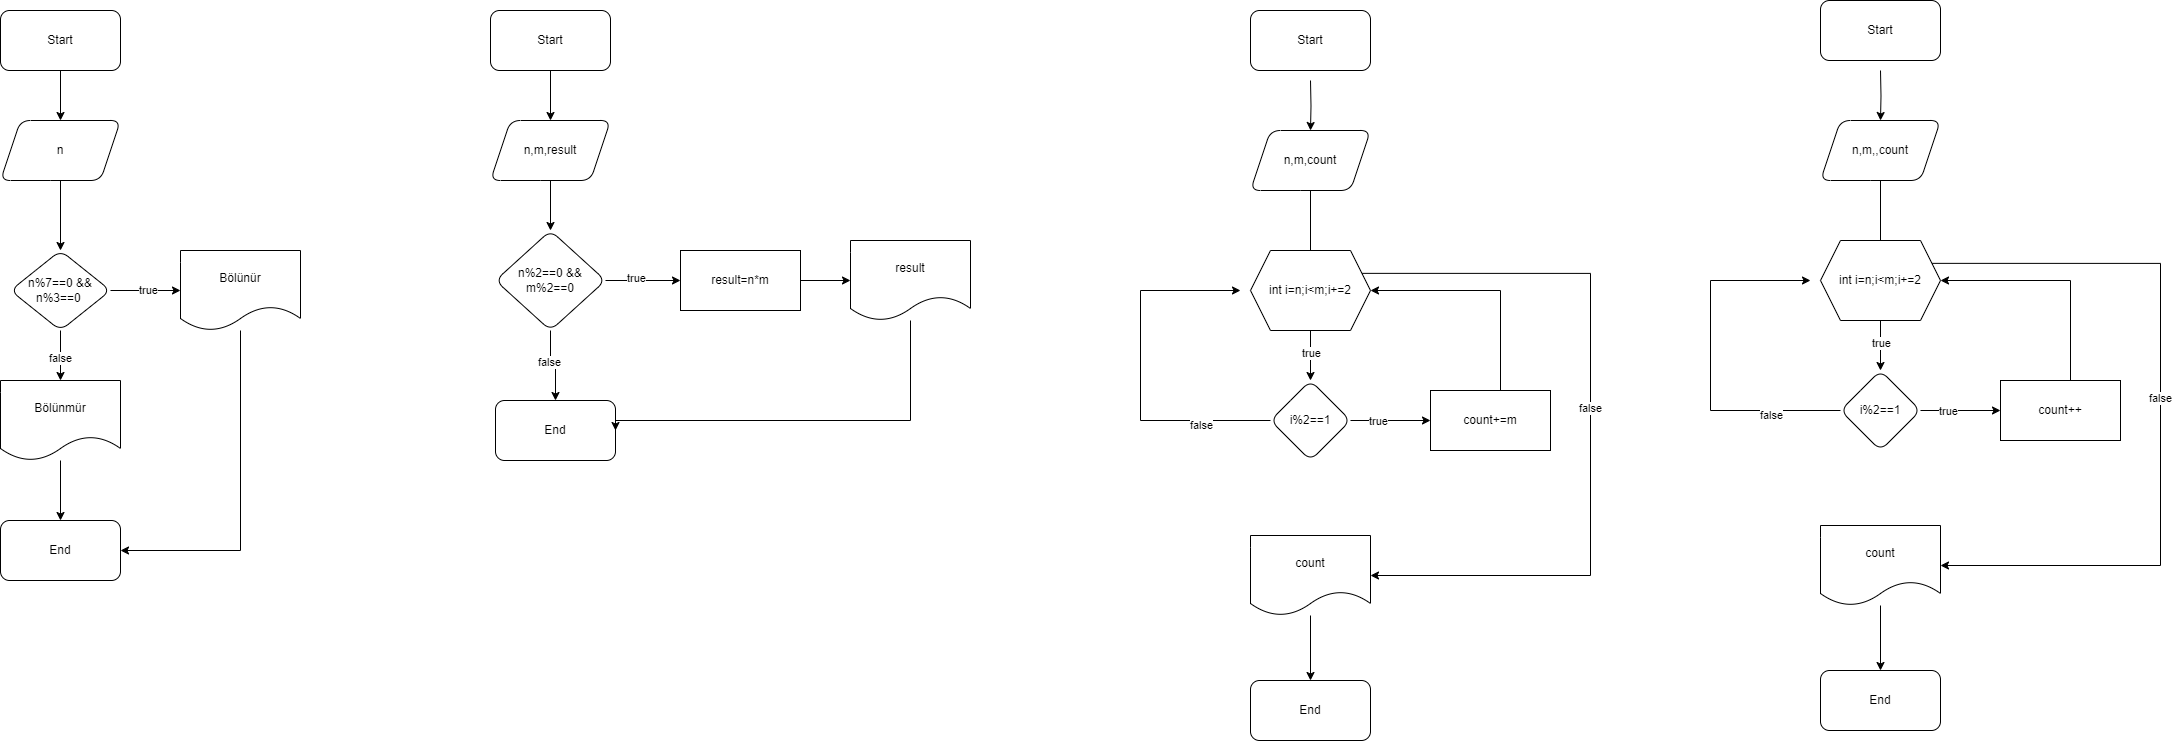

The diagram above was exported from draw.io. Its source (the exported page's mxGraphModel, read from the mxfile embedded in the PNG):
<mxGraphModel dx="2809" dy="1174" grid="1" gridSize="10" guides="1" tooltips="1" connect="1" arrows="1" fold="1" page="1" pageScale="1" pageWidth="827" pageHeight="1169" math="0" shadow="0">
  <root>
    <mxCell id="0" />
    <mxCell id="1" parent="0" />
    <mxCell id="4rX30tYlLDpJT5sbSYUs-3" value="" style="edgeStyle=orthogonalEdgeStyle;rounded=0;orthogonalLoop=1;jettySize=auto;html=1;" parent="1" source="4rX30tYlLDpJT5sbSYUs-1" target="4rX30tYlLDpJT5sbSYUs-2" edge="1">
      <mxGeometry relative="1" as="geometry" />
    </mxCell>
    <mxCell id="4rX30tYlLDpJT5sbSYUs-1" value="Start&lt;br&gt;" style="rounded=1;whiteSpace=wrap;html=1;" parent="1" vertex="1">
      <mxGeometry x="80" y="20" width="120" height="60" as="geometry" />
    </mxCell>
    <mxCell id="4rX30tYlLDpJT5sbSYUs-5" value="" style="edgeStyle=orthogonalEdgeStyle;rounded=0;orthogonalLoop=1;jettySize=auto;html=1;" parent="1" source="4rX30tYlLDpJT5sbSYUs-2" target="4rX30tYlLDpJT5sbSYUs-4" edge="1">
      <mxGeometry relative="1" as="geometry" />
    </mxCell>
    <mxCell id="4rX30tYlLDpJT5sbSYUs-2" value="n" style="shape=parallelogram;perimeter=parallelogramPerimeter;whiteSpace=wrap;html=1;fixedSize=1;rounded=1;" parent="1" vertex="1">
      <mxGeometry x="80" y="130" width="120" height="60" as="geometry" />
    </mxCell>
    <mxCell id="4rX30tYlLDpJT5sbSYUs-7" value="" style="edgeStyle=orthogonalEdgeStyle;rounded=0;orthogonalLoop=1;jettySize=auto;html=1;" parent="1" source="4rX30tYlLDpJT5sbSYUs-4" target="4rX30tYlLDpJT5sbSYUs-6" edge="1">
      <mxGeometry relative="1" as="geometry" />
    </mxCell>
    <mxCell id="4rX30tYlLDpJT5sbSYUs-8" value="true&lt;br&gt;" style="edgeLabel;html=1;align=center;verticalAlign=middle;resizable=0;points=[];" parent="4rX30tYlLDpJT5sbSYUs-7" vertex="1" connectable="0">
      <mxGeometry x="0.0514" y="1" relative="1" as="geometry">
        <mxPoint as="offset" />
      </mxGeometry>
    </mxCell>
    <mxCell id="4rX30tYlLDpJT5sbSYUs-10" value="" style="edgeStyle=orthogonalEdgeStyle;rounded=0;orthogonalLoop=1;jettySize=auto;html=1;" parent="1" source="4rX30tYlLDpJT5sbSYUs-4" target="4rX30tYlLDpJT5sbSYUs-9" edge="1">
      <mxGeometry relative="1" as="geometry" />
    </mxCell>
    <mxCell id="4rX30tYlLDpJT5sbSYUs-11" value="false" style="edgeLabel;html=1;align=center;verticalAlign=middle;resizable=0;points=[];" parent="4rX30tYlLDpJT5sbSYUs-10" vertex="1" connectable="0">
      <mxGeometry x="0.0867" y="-1" relative="1" as="geometry">
        <mxPoint as="offset" />
      </mxGeometry>
    </mxCell>
    <mxCell id="4rX30tYlLDpJT5sbSYUs-4" value="n%7==0 &amp;amp;&amp;amp; n%3==0&amp;nbsp;" style="rhombus;whiteSpace=wrap;html=1;rounded=1;" parent="1" vertex="1">
      <mxGeometry x="90" y="260" width="100" height="80" as="geometry" />
    </mxCell>
    <mxCell id="4rX30tYlLDpJT5sbSYUs-18" style="edgeStyle=orthogonalEdgeStyle;rounded=0;orthogonalLoop=1;jettySize=auto;html=1;entryX=1;entryY=0.5;entryDx=0;entryDy=0;" parent="1" source="4rX30tYlLDpJT5sbSYUs-6" target="4rX30tYlLDpJT5sbSYUs-14" edge="1">
      <mxGeometry relative="1" as="geometry">
        <Array as="points">
          <mxPoint x="320" y="560" />
        </Array>
      </mxGeometry>
    </mxCell>
    <mxCell id="4rX30tYlLDpJT5sbSYUs-6" value="Bölünür" style="shape=document;whiteSpace=wrap;html=1;boundedLbl=1;rounded=1;" parent="1" vertex="1">
      <mxGeometry x="260" y="260" width="120" height="80" as="geometry" />
    </mxCell>
    <mxCell id="4rX30tYlLDpJT5sbSYUs-15" value="" style="edgeStyle=orthogonalEdgeStyle;rounded=0;orthogonalLoop=1;jettySize=auto;html=1;" parent="1" source="4rX30tYlLDpJT5sbSYUs-9" target="4rX30tYlLDpJT5sbSYUs-14" edge="1">
      <mxGeometry relative="1" as="geometry" />
    </mxCell>
    <mxCell id="4rX30tYlLDpJT5sbSYUs-9" value="Bölünmür" style="shape=document;whiteSpace=wrap;html=1;boundedLbl=1;rounded=1;" parent="1" vertex="1">
      <mxGeometry x="80" y="390" width="120" height="80" as="geometry" />
    </mxCell>
    <mxCell id="4rX30tYlLDpJT5sbSYUs-14" value="End" style="rounded=1;whiteSpace=wrap;html=1;" parent="1" vertex="1">
      <mxGeometry x="80" y="530" width="120" height="60" as="geometry" />
    </mxCell>
    <mxCell id="4rX30tYlLDpJT5sbSYUs-21" value="" style="edgeStyle=orthogonalEdgeStyle;rounded=0;orthogonalLoop=1;jettySize=auto;html=1;" parent="1" source="4rX30tYlLDpJT5sbSYUs-19" target="4rX30tYlLDpJT5sbSYUs-20" edge="1">
      <mxGeometry relative="1" as="geometry" />
    </mxCell>
    <mxCell id="4rX30tYlLDpJT5sbSYUs-19" value="Start&lt;br&gt;" style="rounded=1;whiteSpace=wrap;html=1;" parent="1" vertex="1">
      <mxGeometry x="570" y="20" width="120" height="60" as="geometry" />
    </mxCell>
    <mxCell id="4rX30tYlLDpJT5sbSYUs-24" value="" style="edgeStyle=orthogonalEdgeStyle;rounded=0;orthogonalLoop=1;jettySize=auto;html=1;" parent="1" source="4rX30tYlLDpJT5sbSYUs-20" target="4rX30tYlLDpJT5sbSYUs-23" edge="1">
      <mxGeometry relative="1" as="geometry" />
    </mxCell>
    <mxCell id="4rX30tYlLDpJT5sbSYUs-20" value="n,m,result&lt;br&gt;" style="shape=parallelogram;perimeter=parallelogramPerimeter;whiteSpace=wrap;html=1;fixedSize=1;rounded=1;" parent="1" vertex="1">
      <mxGeometry x="570" y="130" width="120" height="60" as="geometry" />
    </mxCell>
    <mxCell id="4rX30tYlLDpJT5sbSYUs-26" value="" style="edgeStyle=orthogonalEdgeStyle;rounded=0;orthogonalLoop=1;jettySize=auto;html=1;" parent="1" source="4rX30tYlLDpJT5sbSYUs-23" edge="1">
      <mxGeometry relative="1" as="geometry">
        <mxPoint x="760" y="290" as="targetPoint" />
      </mxGeometry>
    </mxCell>
    <mxCell id="4rX30tYlLDpJT5sbSYUs-27" value="true" style="edgeLabel;html=1;align=center;verticalAlign=middle;resizable=0;points=[];" parent="4rX30tYlLDpJT5sbSYUs-26" vertex="1" connectable="0">
      <mxGeometry x="-0.216" y="3" relative="1" as="geometry">
        <mxPoint as="offset" />
      </mxGeometry>
    </mxCell>
    <mxCell id="4rX30tYlLDpJT5sbSYUs-32" value="" style="edgeStyle=orthogonalEdgeStyle;rounded=0;orthogonalLoop=1;jettySize=auto;html=1;" parent="1" source="4rX30tYlLDpJT5sbSYUs-23" target="4rX30tYlLDpJT5sbSYUs-31" edge="1">
      <mxGeometry relative="1" as="geometry" />
    </mxCell>
    <mxCell id="4rX30tYlLDpJT5sbSYUs-33" value="false" style="edgeLabel;html=1;align=center;verticalAlign=middle;resizable=0;points=[];" parent="4rX30tYlLDpJT5sbSYUs-32" vertex="1" connectable="0">
      <mxGeometry x="-0.1733" y="-2" relative="1" as="geometry">
        <mxPoint as="offset" />
      </mxGeometry>
    </mxCell>
    <mxCell id="4rX30tYlLDpJT5sbSYUs-23" value="n%2==0 &amp;amp;&amp;amp; m%2==0" style="rhombus;whiteSpace=wrap;html=1;rounded=1;" parent="1" vertex="1">
      <mxGeometry x="575" y="240" width="110" height="100" as="geometry" />
    </mxCell>
    <mxCell id="4rX30tYlLDpJT5sbSYUs-35" style="edgeStyle=orthogonalEdgeStyle;rounded=0;orthogonalLoop=1;jettySize=auto;html=1;exitX=1;exitY=0.5;exitDx=0;exitDy=0;" parent="1" source="4rX30tYlLDpJT5sbSYUs-30" target="4rX30tYlLDpJT5sbSYUs-34" edge="1">
      <mxGeometry relative="1" as="geometry" />
    </mxCell>
    <mxCell id="4rX30tYlLDpJT5sbSYUs-30" value="result=n*m" style="whiteSpace=wrap;html=1;" parent="1" vertex="1">
      <mxGeometry x="760" y="260" width="120" height="60" as="geometry" />
    </mxCell>
    <mxCell id="4rX30tYlLDpJT5sbSYUs-31" value="End" style="whiteSpace=wrap;html=1;rounded=1;" parent="1" vertex="1">
      <mxGeometry x="575" y="410" width="120" height="60" as="geometry" />
    </mxCell>
    <mxCell id="4rX30tYlLDpJT5sbSYUs-36" style="edgeStyle=orthogonalEdgeStyle;rounded=0;orthogonalLoop=1;jettySize=auto;html=1;entryX=1;entryY=0.5;entryDx=0;entryDy=0;" parent="1" source="4rX30tYlLDpJT5sbSYUs-34" target="4rX30tYlLDpJT5sbSYUs-31" edge="1">
      <mxGeometry relative="1" as="geometry">
        <Array as="points">
          <mxPoint x="990" y="430" />
        </Array>
      </mxGeometry>
    </mxCell>
    <mxCell id="4rX30tYlLDpJT5sbSYUs-34" value="result" style="shape=document;whiteSpace=wrap;html=1;boundedLbl=1;" parent="1" vertex="1">
      <mxGeometry x="930" y="250" width="120" height="80" as="geometry" />
    </mxCell>
    <mxCell id="4rX30tYlLDpJT5sbSYUs-79" value="" style="edgeStyle=orthogonalEdgeStyle;rounded=0;orthogonalLoop=1;jettySize=auto;html=1;" parent="1" target="4rX30tYlLDpJT5sbSYUs-78" edge="1">
      <mxGeometry relative="1" as="geometry">
        <mxPoint x="1390" y="90" as="sourcePoint" />
      </mxGeometry>
    </mxCell>
    <mxCell id="4rX30tYlLDpJT5sbSYUs-77" value="Start" style="rounded=1;whiteSpace=wrap;html=1;" parent="1" vertex="1">
      <mxGeometry x="1330" y="20" width="120" height="60" as="geometry" />
    </mxCell>
    <mxCell id="Zm_5oIM3WSKhogOGtZj4-2" value="" style="edgeStyle=orthogonalEdgeStyle;rounded=0;orthogonalLoop=1;jettySize=auto;html=1;" parent="1" source="4rX30tYlLDpJT5sbSYUs-78" target="Zm_5oIM3WSKhogOGtZj4-1" edge="1">
      <mxGeometry relative="1" as="geometry" />
    </mxCell>
    <mxCell id="Zm_5oIM3WSKhogOGtZj4-41" value="true" style="edgeLabel;html=1;align=center;verticalAlign=middle;resizable=0;points=[];" parent="Zm_5oIM3WSKhogOGtZj4-2" vertex="1" connectable="0">
      <mxGeometry x="0.7055" relative="1" as="geometry">
        <mxPoint as="offset" />
      </mxGeometry>
    </mxCell>
    <mxCell id="4rX30tYlLDpJT5sbSYUs-78" value="n,m,count" style="shape=parallelogram;perimeter=parallelogramPerimeter;whiteSpace=wrap;html=1;fixedSize=1;rounded=1;" parent="1" vertex="1">
      <mxGeometry x="1330" y="140" width="120" height="60" as="geometry" />
    </mxCell>
    <mxCell id="Zm_5oIM3WSKhogOGtZj4-42" style="edgeStyle=orthogonalEdgeStyle;rounded=0;orthogonalLoop=1;jettySize=auto;html=1;exitX=1;exitY=0.25;exitDx=0;exitDy=0;entryX=1;entryY=0.5;entryDx=0;entryDy=0;" parent="1" source="4rX30tYlLDpJT5sbSYUs-80" target="Zm_5oIM3WSKhogOGtZj4-5" edge="1">
      <mxGeometry relative="1" as="geometry">
        <Array as="points">
          <mxPoint x="1670" y="283" />
          <mxPoint x="1670" y="585" />
        </Array>
      </mxGeometry>
    </mxCell>
    <mxCell id="Zm_5oIM3WSKhogOGtZj4-43" value="false" style="edgeLabel;html=1;align=center;verticalAlign=middle;resizable=0;points=[];" parent="Zm_5oIM3WSKhogOGtZj4-42" vertex="1" connectable="0">
      <mxGeometry x="-0.034" y="-1" relative="1" as="geometry">
        <mxPoint as="offset" />
      </mxGeometry>
    </mxCell>
    <mxCell id="4rX30tYlLDpJT5sbSYUs-80" value="int i=n;i&amp;lt;m;i+=2" style="shape=hexagon;perimeter=hexagonPerimeter2;whiteSpace=wrap;html=1;fixedSize=1;" parent="1" vertex="1">
      <mxGeometry x="1330" y="260" width="120" height="80" as="geometry" />
    </mxCell>
    <mxCell id="Zm_5oIM3WSKhogOGtZj4-32" style="edgeStyle=orthogonalEdgeStyle;rounded=0;orthogonalLoop=1;jettySize=auto;html=1;" parent="1" source="Zm_5oIM3WSKhogOGtZj4-1" edge="1">
      <mxGeometry relative="1" as="geometry">
        <mxPoint x="1320" y="300" as="targetPoint" />
        <Array as="points">
          <mxPoint x="1220" y="430" />
          <mxPoint x="1220" y="300" />
        </Array>
      </mxGeometry>
    </mxCell>
    <mxCell id="Zm_5oIM3WSKhogOGtZj4-33" value="false" style="edgeLabel;html=1;align=center;verticalAlign=middle;resizable=0;points=[];" parent="Zm_5oIM3WSKhogOGtZj4-32" vertex="1" connectable="0">
      <mxGeometry x="-0.6127" y="4" relative="1" as="geometry">
        <mxPoint as="offset" />
      </mxGeometry>
    </mxCell>
    <mxCell id="Zm_5oIM3WSKhogOGtZj4-1" value="i%2==1" style="rhombus;whiteSpace=wrap;html=1;rounded=1;" parent="1" vertex="1">
      <mxGeometry x="1350" y="390" width="80" height="80" as="geometry" />
    </mxCell>
    <mxCell id="Zm_5oIM3WSKhogOGtZj4-37" value="" style="edgeStyle=orthogonalEdgeStyle;rounded=0;orthogonalLoop=1;jettySize=auto;html=1;" parent="1" source="Zm_5oIM3WSKhogOGtZj4-5" target="Zm_5oIM3WSKhogOGtZj4-14" edge="1">
      <mxGeometry relative="1" as="geometry" />
    </mxCell>
    <mxCell id="Zm_5oIM3WSKhogOGtZj4-5" value="count" style="shape=document;whiteSpace=wrap;html=1;boundedLbl=1;rounded=1;" parent="1" vertex="1">
      <mxGeometry x="1330" y="545" width="120" height="80" as="geometry" />
    </mxCell>
    <mxCell id="Zm_5oIM3WSKhogOGtZj4-14" value="End" style="rounded=1;whiteSpace=wrap;html=1;" parent="1" vertex="1">
      <mxGeometry x="1330" y="690" width="120" height="60" as="geometry" />
    </mxCell>
    <mxCell id="Zm_5oIM3WSKhogOGtZj4-23" value="" style="edgeStyle=orthogonalEdgeStyle;rounded=0;orthogonalLoop=1;jettySize=auto;html=1;" parent="1" source="Zm_5oIM3WSKhogOGtZj4-1" target="Zm_5oIM3WSKhogOGtZj4-22" edge="1">
      <mxGeometry relative="1" as="geometry">
        <mxPoint x="1430" y="310" as="sourcePoint" />
        <mxPoint x="1660" y="310" as="targetPoint" />
      </mxGeometry>
    </mxCell>
    <mxCell id="Zm_5oIM3WSKhogOGtZj4-24" value="true" style="edgeLabel;html=1;align=center;verticalAlign=middle;resizable=0;points=[];" parent="Zm_5oIM3WSKhogOGtZj4-23" vertex="1" connectable="0">
      <mxGeometry x="-0.3055" y="2" relative="1" as="geometry">
        <mxPoint x="-1" y="2" as="offset" />
      </mxGeometry>
    </mxCell>
    <mxCell id="Zm_5oIM3WSKhogOGtZj4-31" style="edgeStyle=orthogonalEdgeStyle;rounded=0;orthogonalLoop=1;jettySize=auto;html=1;entryX=1;entryY=0.5;entryDx=0;entryDy=0;" parent="1" source="Zm_5oIM3WSKhogOGtZj4-22" target="4rX30tYlLDpJT5sbSYUs-80" edge="1">
      <mxGeometry relative="1" as="geometry">
        <Array as="points">
          <mxPoint x="1580" y="300" />
        </Array>
      </mxGeometry>
    </mxCell>
    <mxCell id="Zm_5oIM3WSKhogOGtZj4-22" value="count+=m" style="whiteSpace=wrap;html=1;" parent="1" vertex="1">
      <mxGeometry x="1510" y="400" width="120" height="60" as="geometry" />
    </mxCell>
    <mxCell id="SvW3mTnNhHjerxYjGh87-1" value="" style="edgeStyle=orthogonalEdgeStyle;rounded=0;orthogonalLoop=1;jettySize=auto;html=1;" parent="1" target="SvW3mTnNhHjerxYjGh87-5" edge="1">
      <mxGeometry relative="1" as="geometry">
        <mxPoint x="1960" y="80" as="sourcePoint" />
      </mxGeometry>
    </mxCell>
    <mxCell id="SvW3mTnNhHjerxYjGh87-2" value="Start" style="rounded=1;whiteSpace=wrap;html=1;" parent="1" vertex="1">
      <mxGeometry x="1900" y="10" width="120" height="60" as="geometry" />
    </mxCell>
    <mxCell id="SvW3mTnNhHjerxYjGh87-3" value="" style="edgeStyle=orthogonalEdgeStyle;rounded=0;orthogonalLoop=1;jettySize=auto;html=1;" parent="1" source="SvW3mTnNhHjerxYjGh87-5" target="SvW3mTnNhHjerxYjGh87-11" edge="1">
      <mxGeometry relative="1" as="geometry" />
    </mxCell>
    <mxCell id="SvW3mTnNhHjerxYjGh87-4" value="true" style="edgeLabel;html=1;align=center;verticalAlign=middle;resizable=0;points=[];" parent="SvW3mTnNhHjerxYjGh87-3" vertex="1" connectable="0">
      <mxGeometry x="0.7055" relative="1" as="geometry">
        <mxPoint as="offset" />
      </mxGeometry>
    </mxCell>
    <mxCell id="SvW3mTnNhHjerxYjGh87-5" value="n,m,,count" style="shape=parallelogram;perimeter=parallelogramPerimeter;whiteSpace=wrap;html=1;fixedSize=1;rounded=1;" parent="1" vertex="1">
      <mxGeometry x="1900" y="130" width="120" height="60" as="geometry" />
    </mxCell>
    <mxCell id="SvW3mTnNhHjerxYjGh87-6" style="edgeStyle=orthogonalEdgeStyle;rounded=0;orthogonalLoop=1;jettySize=auto;html=1;exitX=1;exitY=0.25;exitDx=0;exitDy=0;entryX=1;entryY=0.5;entryDx=0;entryDy=0;" parent="1" source="SvW3mTnNhHjerxYjGh87-8" target="SvW3mTnNhHjerxYjGh87-13" edge="1">
      <mxGeometry relative="1" as="geometry">
        <Array as="points">
          <mxPoint x="2240" y="273" />
          <mxPoint x="2240" y="575" />
        </Array>
      </mxGeometry>
    </mxCell>
    <mxCell id="SvW3mTnNhHjerxYjGh87-7" value="false" style="edgeLabel;html=1;align=center;verticalAlign=middle;resizable=0;points=[];" parent="SvW3mTnNhHjerxYjGh87-6" vertex="1" connectable="0">
      <mxGeometry x="-0.034" y="-1" relative="1" as="geometry">
        <mxPoint as="offset" />
      </mxGeometry>
    </mxCell>
    <mxCell id="SvW3mTnNhHjerxYjGh87-8" value="int i=n;i&amp;lt;m;i+=2" style="shape=hexagon;perimeter=hexagonPerimeter2;whiteSpace=wrap;html=1;fixedSize=1;" parent="1" vertex="1">
      <mxGeometry x="1900" y="250" width="120" height="80" as="geometry" />
    </mxCell>
    <mxCell id="SvW3mTnNhHjerxYjGh87-9" style="edgeStyle=orthogonalEdgeStyle;rounded=0;orthogonalLoop=1;jettySize=auto;html=1;" parent="1" source="SvW3mTnNhHjerxYjGh87-11" edge="1">
      <mxGeometry relative="1" as="geometry">
        <mxPoint x="1890" y="290" as="targetPoint" />
        <Array as="points">
          <mxPoint x="1790" y="420" />
          <mxPoint x="1790" y="290" />
        </Array>
      </mxGeometry>
    </mxCell>
    <mxCell id="SvW3mTnNhHjerxYjGh87-10" value="false" style="edgeLabel;html=1;align=center;verticalAlign=middle;resizable=0;points=[];" parent="SvW3mTnNhHjerxYjGh87-9" vertex="1" connectable="0">
      <mxGeometry x="-0.6127" y="4" relative="1" as="geometry">
        <mxPoint as="offset" />
      </mxGeometry>
    </mxCell>
    <mxCell id="SvW3mTnNhHjerxYjGh87-11" value="i%2==1" style="rhombus;whiteSpace=wrap;html=1;rounded=1;" parent="1" vertex="1">
      <mxGeometry x="1920" y="380" width="80" height="80" as="geometry" />
    </mxCell>
    <mxCell id="SvW3mTnNhHjerxYjGh87-12" value="" style="edgeStyle=orthogonalEdgeStyle;rounded=0;orthogonalLoop=1;jettySize=auto;html=1;" parent="1" source="SvW3mTnNhHjerxYjGh87-13" target="SvW3mTnNhHjerxYjGh87-14" edge="1">
      <mxGeometry relative="1" as="geometry" />
    </mxCell>
    <mxCell id="SvW3mTnNhHjerxYjGh87-13" value="count" style="shape=document;whiteSpace=wrap;html=1;boundedLbl=1;rounded=1;" parent="1" vertex="1">
      <mxGeometry x="1900" y="535" width="120" height="80" as="geometry" />
    </mxCell>
    <mxCell id="SvW3mTnNhHjerxYjGh87-14" value="End" style="rounded=1;whiteSpace=wrap;html=1;" parent="1" vertex="1">
      <mxGeometry x="1900" y="680" width="120" height="60" as="geometry" />
    </mxCell>
    <mxCell id="SvW3mTnNhHjerxYjGh87-15" value="" style="edgeStyle=orthogonalEdgeStyle;rounded=0;orthogonalLoop=1;jettySize=auto;html=1;" parent="1" source="SvW3mTnNhHjerxYjGh87-11" target="SvW3mTnNhHjerxYjGh87-18" edge="1">
      <mxGeometry relative="1" as="geometry">
        <mxPoint x="2000" y="300" as="sourcePoint" />
        <mxPoint x="2230" y="300" as="targetPoint" />
      </mxGeometry>
    </mxCell>
    <mxCell id="SvW3mTnNhHjerxYjGh87-16" value="true" style="edgeLabel;html=1;align=center;verticalAlign=middle;resizable=0;points=[];" parent="SvW3mTnNhHjerxYjGh87-15" vertex="1" connectable="0">
      <mxGeometry x="-0.3055" y="2" relative="1" as="geometry">
        <mxPoint x="-1" y="2" as="offset" />
      </mxGeometry>
    </mxCell>
    <mxCell id="SvW3mTnNhHjerxYjGh87-17" style="edgeStyle=orthogonalEdgeStyle;rounded=0;orthogonalLoop=1;jettySize=auto;html=1;entryX=1;entryY=0.5;entryDx=0;entryDy=0;" parent="1" source="SvW3mTnNhHjerxYjGh87-18" target="SvW3mTnNhHjerxYjGh87-8" edge="1">
      <mxGeometry relative="1" as="geometry">
        <Array as="points">
          <mxPoint x="2150" y="290" />
        </Array>
      </mxGeometry>
    </mxCell>
    <mxCell id="SvW3mTnNhHjerxYjGh87-18" value="count++" style="whiteSpace=wrap;html=1;" parent="1" vertex="1">
      <mxGeometry x="2080" y="390" width="120" height="60" as="geometry" />
    </mxCell>
  </root>
</mxGraphModel>